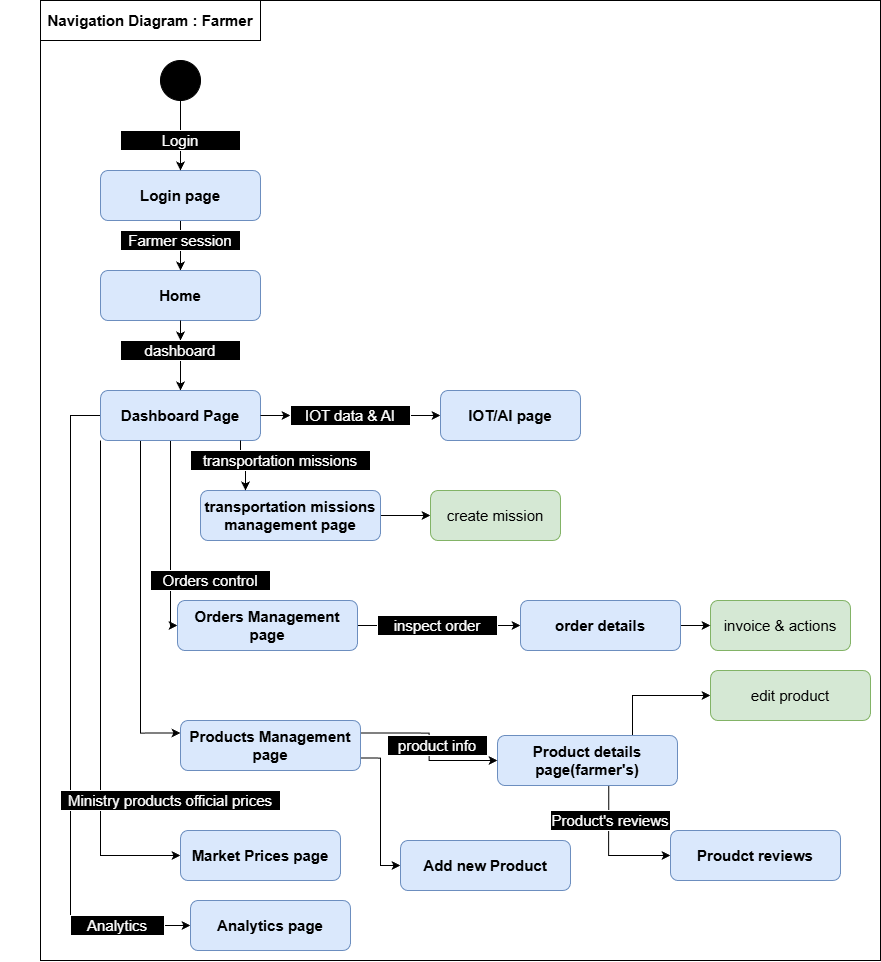

The diagram above was exported from draw.io. Its source (the exported page's mxGraphModel, read from the mxfile embedded in the PNG):
<mxGraphModel dx="1489" dy="894" grid="1" gridSize="10" guides="1" tooltips="1" connect="1" arrows="1" fold="1" page="1" pageScale="1" pageWidth="827" pageHeight="1169" math="0" shadow="0">
  <root>
    <mxCell id="0" />
    <mxCell id="1" parent="0" />
    <mxCell id="JyUmnV5cjPfISz5LVrL0-1" parent="1" style="text;html=1;strokeColor=none;fillColor=none;align=center;verticalAlign=middle;whiteSpace=wrap;rounded=0;fontSize=15;fontStyle=1" value="Navigation Diagram : Farmer" vertex="1">
      <mxGeometry height="40" width="300" x="310" y="40" as="geometry" />
    </mxCell>
    <mxCell id="JyUmnV5cjPfISz5LVrL0-44" edge="1" parent="1" source="JyUmnV5cjPfISz5LVrL0-2" style="edgeStyle=orthogonalEdgeStyle;rounded=0;orthogonalLoop=1;jettySize=auto;html=1;exitX=0.5;exitY=1;exitDx=0;exitDy=0;fontSize=15;" target="JyUmnV5cjPfISz5LVrL0-5">
      <mxGeometry relative="1" as="geometry" />
    </mxCell>
    <mxCell id="JyUmnV5cjPfISz5LVrL0-2" parent="1" style="rounded=1;whiteSpace=wrap;html=1;fillColor=#dae8fc;strokeColor=#6c8ebf;fontStyle=1;fontSize=15;" value="Login page" vertex="1">
      <mxGeometry height="50" width="160" x="410" y="210" as="geometry" />
    </mxCell>
    <mxCell id="JyUmnV5cjPfISz5LVrL0-72" edge="1" parent="1" source="JyUmnV5cjPfISz5LVrL0-3" style="edgeStyle=orthogonalEdgeStyle;rounded=0;orthogonalLoop=1;jettySize=auto;html=1;exitX=0.75;exitY=0;exitDx=0;exitDy=0;entryX=0;entryY=0.5;entryDx=0;entryDy=0;fontSize=15;" target="JyUmnV5cjPfISz5LVrL0-15">
      <mxGeometry relative="1" as="geometry">
        <mxPoint x="960" y="744.9999999999998" as="targetPoint" />
      </mxGeometry>
    </mxCell>
    <mxCell id="JyUmnV5cjPfISz5LVrL0-106" edge="1" parent="1" source="JyUmnV5cjPfISz5LVrL0-3" style="edgeStyle=orthogonalEdgeStyle;rounded=0;orthogonalLoop=1;jettySize=auto;html=1;exitX=0.618;exitY=0.984;exitDx=0;exitDy=0;entryX=0;entryY=0.5;entryDx=0;entryDy=0;fontSize=15;exitPerimeter=0;" target="JyUmnV5cjPfISz5LVrL0-107">
      <mxGeometry relative="1" as="geometry">
        <mxPoint x="1060" y="830" as="targetPoint" />
      </mxGeometry>
    </mxCell>
    <mxCell id="JyUmnV5cjPfISz5LVrL0-3" parent="1" style="rounded=1;whiteSpace=wrap;html=1;fillColor=#dae8fc;strokeColor=#6c8ebf;fontStyle=1;fontSize=15;" value="Product details page(farmer's)" vertex="1">
      <mxGeometry height="50" width="180" x="807" y="775" as="geometry" />
    </mxCell>
    <mxCell id="JyUmnV5cjPfISz5LVrL0-53" edge="1" parent="1" source="JyUmnV5cjPfISz5LVrL0-77" style="edgeStyle=orthogonalEdgeStyle;rounded=0;orthogonalLoop=1;jettySize=auto;html=1;fontSize=15;" target="JyUmnV5cjPfISz5LVrL0-7">
      <mxGeometry relative="1" as="geometry" />
    </mxCell>
    <mxCell id="JyUmnV5cjPfISz5LVrL0-5" parent="1" style="rounded=1;whiteSpace=wrap;html=1;fillColor=#dae8fc;strokeColor=#6c8ebf;fontStyle=1;fontSize=15;" value="Home" vertex="1">
      <mxGeometry height="50" width="160" x="410" y="310" as="geometry" />
    </mxCell>
    <mxCell id="JyUmnV5cjPfISz5LVrL0-69" edge="1" parent="1" source="JyUmnV5cjPfISz5LVrL0-6" style="edgeStyle=orthogonalEdgeStyle;rounded=0;orthogonalLoop=1;jettySize=auto;html=1;entryX=0;entryY=0.5;entryDx=0;entryDy=0;exitX=1;exitY=0.25;exitDx=0;exitDy=0;fontSize=15;" target="JyUmnV5cjPfISz5LVrL0-3">
      <mxGeometry relative="1" as="geometry">
        <mxPoint x="670" y="785" as="sourcePoint" />
      </mxGeometry>
    </mxCell>
    <mxCell id="JyUmnV5cjPfISz5LVrL0-93" edge="1" parent="1" source="JyUmnV5cjPfISz5LVrL0-6" style="edgeStyle=orthogonalEdgeStyle;rounded=0;orthogonalLoop=1;jettySize=auto;html=1;exitX=1;exitY=0.75;exitDx=0;exitDy=0;entryX=0;entryY=0.5;entryDx=0;entryDy=0;fontSize=15;" target="JyUmnV5cjPfISz5LVrL0-8">
      <mxGeometry relative="1" as="geometry" />
    </mxCell>
    <mxCell id="JyUmnV5cjPfISz5LVrL0-6" parent="1" style="rounded=1;whiteSpace=wrap;html=1;fillColor=#dae8fc;strokeColor=#6c8ebf;fontStyle=1;fontSize=15;" value="Products Management page" vertex="1">
      <mxGeometry height="50" width="180" x="490" y="760" as="geometry" />
    </mxCell>
    <mxCell id="JyUmnV5cjPfISz5LVrL0-57" edge="1" parent="1" source="JyUmnV5cjPfISz5LVrL0-7" style="edgeStyle=orthogonalEdgeStyle;rounded=0;orthogonalLoop=1;jettySize=auto;html=1;exitX=0.5;exitY=1;exitDx=0;exitDy=0;entryX=0;entryY=0.5;entryDx=0;entryDy=0;fontSize=15;" target="JyUmnV5cjPfISz5LVrL0-9">
      <mxGeometry relative="1" as="geometry">
        <Array as="points">
          <mxPoint x="480" y="480" />
          <mxPoint x="480" y="665" />
        </Array>
      </mxGeometry>
    </mxCell>
    <mxCell id="JyUmnV5cjPfISz5LVrL0-58" edge="1" parent="1" source="JyUmnV5cjPfISz5LVrL0-7" style="edgeStyle=orthogonalEdgeStyle;rounded=0;orthogonalLoop=1;jettySize=auto;html=1;exitX=0.25;exitY=1;exitDx=0;exitDy=0;entryX=0;entryY=0.25;entryDx=0;entryDy=0;fontSize=15;" target="JyUmnV5cjPfISz5LVrL0-6">
      <mxGeometry relative="1" as="geometry" />
    </mxCell>
    <mxCell id="JyUmnV5cjPfISz5LVrL0-59" edge="1" parent="1" source="JyUmnV5cjPfISz5LVrL0-7" style="edgeStyle=orthogonalEdgeStyle;rounded=0;orthogonalLoop=1;jettySize=auto;html=1;exitX=0;exitY=1;exitDx=0;exitDy=0;entryX=0;entryY=0.5;entryDx=0;entryDy=0;fontSize=15;" target="JyUmnV5cjPfISz5LVrL0-10">
      <mxGeometry relative="1" as="geometry" />
    </mxCell>
    <mxCell id="JyUmnV5cjPfISz5LVrL0-60" edge="1" parent="1" source="JyUmnV5cjPfISz5LVrL0-7" style="edgeStyle=orthogonalEdgeStyle;rounded=0;orthogonalLoop=1;jettySize=auto;html=1;exitX=0;exitY=0.5;exitDx=0;exitDy=0;entryX=0;entryY=0.5;entryDx=0;entryDy=0;fontSize=15;" target="JyUmnV5cjPfISz5LVrL0-56">
      <mxGeometry relative="1" as="geometry">
        <Array as="points">
          <mxPoint x="380" y="455" />
          <mxPoint x="380" y="965" />
        </Array>
      </mxGeometry>
    </mxCell>
    <mxCell id="JyUmnV5cjPfISz5LVrL0-61" edge="1" parent="1" source="JyUmnV5cjPfISz5LVrL0-79" style="edgeStyle=orthogonalEdgeStyle;rounded=0;orthogonalLoop=1;jettySize=auto;html=1;exitX=1;exitY=0.5;exitDx=0;exitDy=0;entryX=0;entryY=0.5;entryDx=0;entryDy=0;fontSize=15;" target="JyUmnV5cjPfISz5LVrL0-63">
      <mxGeometry relative="1" as="geometry">
        <mxPoint x="620" y="455" as="targetPoint" />
      </mxGeometry>
    </mxCell>
    <mxCell id="JyUmnV5cjPfISz5LVrL0-7" parent="1" style="rounded=1;whiteSpace=wrap;html=1;fillColor=#dae8fc;strokeColor=#6c8ebf;fontStyle=1;fontSize=15;" value="Dashboard Page" vertex="1">
      <mxGeometry height="50" width="160" x="410" y="430" as="geometry" />
    </mxCell>
    <mxCell id="JyUmnV5cjPfISz5LVrL0-8" parent="1" style="rounded=1;whiteSpace=wrap;html=1;fillColor=#dae8fc;strokeColor=#6c8ebf;fontStyle=1;fontSize=15;" value="Add new Product" vertex="1">
      <mxGeometry height="50" width="170" x="710" y="880" as="geometry" />
    </mxCell>
    <mxCell id="JyUmnV5cjPfISz5LVrL0-66" edge="1" parent="1" source="JyUmnV5cjPfISz5LVrL0-9" style="edgeStyle=orthogonalEdgeStyle;rounded=0;orthogonalLoop=1;jettySize=auto;html=1;fontSize=15;" target="JyUmnV5cjPfISz5LVrL0-65" value="">
      <mxGeometry relative="1" as="geometry" />
    </mxCell>
    <mxCell id="JyUmnV5cjPfISz5LVrL0-9" parent="1" style="rounded=1;whiteSpace=wrap;html=1;fillColor=#dae8fc;strokeColor=#6c8ebf;fontStyle=1;fontSize=15;" value="Orders Management page" vertex="1">
      <mxGeometry height="50" width="180" x="487" y="640" as="geometry" />
    </mxCell>
    <mxCell id="JyUmnV5cjPfISz5LVrL0-10" parent="1" style="rounded=1;whiteSpace=wrap;html=1;fillColor=#dae8fc;strokeColor=#6c8ebf;fontStyle=1;fontSize=15;" value="Market Prices page" vertex="1">
      <mxGeometry height="50" width="160" x="490" y="870" as="geometry" />
    </mxCell>
    <mxCell id="JyUmnV5cjPfISz5LVrL0-64" edge="1" parent="1" source="JyUmnV5cjPfISz5LVrL0-11" style="edgeStyle=orthogonalEdgeStyle;rounded=0;orthogonalLoop=1;jettySize=auto;html=1;fontSize=15;" target="JyUmnV5cjPfISz5LVrL0-22" value="">
      <mxGeometry relative="1" as="geometry" />
    </mxCell>
    <mxCell id="JyUmnV5cjPfISz5LVrL0-11" parent="1" style="rounded=1;whiteSpace=wrap;html=1;fillColor=#dae8fc;strokeColor=#6c8ebf;fontStyle=1;fontSize=15;" value="transportation missions management page" vertex="1">
      <mxGeometry height="50" width="180" x="510" y="530" as="geometry" />
    </mxCell>
    <mxCell id="JyUmnV5cjPfISz5LVrL0-15" parent="1" style="rounded=1;whiteSpace=wrap;html=1;fillColor=#d5e8d4;strokeColor=#82b366;fontSize=15;" value="edit product" vertex="1">
      <mxGeometry height="50" width="160" x="1020" y="710" as="geometry" />
    </mxCell>
    <mxCell id="JyUmnV5cjPfISz5LVrL0-19" parent="1" style="rounded=1;whiteSpace=wrap;html=1;fillColor=#d5e8d4;strokeColor=#82b366;fontSize=15;" value="invoice &amp;amp; actions" vertex="1">
      <mxGeometry height="50" width="140" x="1020" y="640" as="geometry" />
    </mxCell>
    <mxCell id="JyUmnV5cjPfISz5LVrL0-22" parent="1" style="rounded=1;whiteSpace=wrap;html=1;fillColor=#d5e8d4;strokeColor=#82b366;fontSize=15;" value="create mission" vertex="1">
      <mxGeometry height="50" width="130" x="740" y="530" as="geometry" />
    </mxCell>
    <mxCell id="JyUmnV5cjPfISz5LVrL0-46" edge="1" parent="1" source="JyUmnV5cjPfISz5LVrL0-45" style="edgeStyle=orthogonalEdgeStyle;rounded=0;orthogonalLoop=1;jettySize=auto;html=1;entryX=0.5;entryY=0;entryDx=0;entryDy=0;fontSize=15;" target="JyUmnV5cjPfISz5LVrL0-2">
      <mxGeometry relative="1" as="geometry" />
    </mxCell>
    <mxCell id="JyUmnV5cjPfISz5LVrL0-45" parent="1" style="ellipse;whiteSpace=wrap;html=1;aspect=fixed;fillColor=#000000;fontSize=15;" value="" vertex="1">
      <mxGeometry height="40" width="40" x="470" y="100" as="geometry" />
    </mxCell>
    <mxCell id="JyUmnV5cjPfISz5LVrL0-48" parent="1" style="text;html=1;whiteSpace=wrap;strokeColor=#FFFFFF;fillColor=#000000;align=center;verticalAlign=middle;rounded=0;fontSize=15;fontColor=#FFFFFF;" value="Farmer session" vertex="1">
      <mxGeometry height="20" width="120" x="430" y="270" as="geometry" />
    </mxCell>
    <mxCell id="JyUmnV5cjPfISz5LVrL0-49" parent="1" style="text;html=1;whiteSpace=wrap;strokeColor=#FFFFFF;fillColor=#000000;align=center;verticalAlign=middle;rounded=0;fontSize=15;fontColor=#FFFFFF;" value="Login" vertex="1">
      <mxGeometry height="20" width="120" x="430" y="170" as="geometry" />
    </mxCell>
    <mxCell id="JyUmnV5cjPfISz5LVrL0-55" edge="1" parent="1" style="edgeStyle=orthogonalEdgeStyle;rounded=0;orthogonalLoop=1;jettySize=auto;html=1;entryX=0.25;entryY=0;entryDx=0;entryDy=0;fontSize=15;" target="JyUmnV5cjPfISz5LVrL0-11">
      <mxGeometry relative="1" as="geometry">
        <mxPoint x="550" y="480" as="sourcePoint" />
        <mxPoint x="531" y="520" as="targetPoint" />
      </mxGeometry>
    </mxCell>
    <mxCell id="JyUmnV5cjPfISz5LVrL0-56" parent="1" style="rounded=1;whiteSpace=wrap;html=1;fillColor=#dae8fc;strokeColor=#6c8ebf;fontStyle=1;fontSize=15;" value="Analytics page" vertex="1">
      <mxGeometry height="50" width="160" x="500" y="940" as="geometry" />
    </mxCell>
    <mxCell id="JyUmnV5cjPfISz5LVrL0-63" parent="1" style="rounded=1;whiteSpace=wrap;html=1;fillColor=#dae8fc;strokeColor=#6c8ebf;fontStyle=1;fontSize=15;" value="IOT/AI page" vertex="1">
      <mxGeometry height="50" width="140" x="750" y="430" as="geometry" />
    </mxCell>
    <mxCell id="JyUmnV5cjPfISz5LVrL0-67" edge="1" parent="1" source="JyUmnV5cjPfISz5LVrL0-65" style="edgeStyle=orthogonalEdgeStyle;rounded=0;orthogonalLoop=1;jettySize=auto;html=1;fontSize=15;" target="JyUmnV5cjPfISz5LVrL0-19" value="">
      <mxGeometry relative="1" as="geometry" />
    </mxCell>
    <mxCell id="JyUmnV5cjPfISz5LVrL0-65" parent="1" style="rounded=1;whiteSpace=wrap;html=1;fillColor=#dae8fc;strokeColor=#6c8ebf;fontStyle=1;fontSize=15;" value="order details" vertex="1">
      <mxGeometry height="50" width="160" x="830" y="640" as="geometry" />
    </mxCell>
    <mxCell id="JyUmnV5cjPfISz5LVrL0-83" edge="1" parent="1" source="JyUmnV5cjPfISz5LVrL0-7" style="edgeStyle=orthogonalEdgeStyle;rounded=0;orthogonalLoop=1;jettySize=auto;html=1;exitX=1;exitY=0.5;exitDx=0;exitDy=0;entryX=0;entryY=0.5;entryDx=0;entryDy=0;fontSize=15;" target="JyUmnV5cjPfISz5LVrL0-79" value="">
      <mxGeometry relative="1" as="geometry">
        <mxPoint x="570" y="455" as="sourcePoint" />
        <mxPoint x="800" y="455" as="targetPoint" />
      </mxGeometry>
    </mxCell>
    <mxCell id="JyUmnV5cjPfISz5LVrL0-79" parent="1" style="text;html=1;whiteSpace=wrap;strokeColor=#FFFFFF;fillColor=#000000;align=center;verticalAlign=middle;rounded=0;fontSize=15;fontColor=#FFFFFF;" value="IOT data &amp;amp; AI" vertex="1">
      <mxGeometry height="20" width="120" x="600" y="445" as="geometry" />
    </mxCell>
    <mxCell id="JyUmnV5cjPfISz5LVrL0-85" parent="1" style="text;html=1;whiteSpace=wrap;strokeColor=#FFFFFF;fillColor=#000000;align=center;verticalAlign=middle;rounded=0;fontSize=15;fontColor=#FFFFFF;" value="transportation missions" vertex="1">
      <mxGeometry height="20" width="180" x="500" y="490" as="geometry" />
    </mxCell>
    <mxCell id="JyUmnV5cjPfISz5LVrL0-89" parent="1" style="text;html=1;whiteSpace=wrap;strokeColor=#FFFFFF;fillColor=#000000;align=center;verticalAlign=middle;rounded=0;fontSize=15;fontColor=#FFFFFF;" value="Orders control" vertex="1">
      <mxGeometry height="20" width="120" x="460" y="610" as="geometry" />
    </mxCell>
    <mxCell id="JyUmnV5cjPfISz5LVrL0-92" parent="1" style="text;html=1;whiteSpace=wrap;strokeColor=#FFFFFF;fillColor=#000000;align=center;verticalAlign=middle;rounded=0;fontSize=15;fontColor=#FFFFFF;" value="inspect order" vertex="1">
      <mxGeometry height="20" width="120" x="687" y="655" as="geometry" />
    </mxCell>
    <mxCell id="JyUmnV5cjPfISz5LVrL0-97" parent="1" style="text;html=1;whiteSpace=wrap;strokeColor=#FFFFFF;fillColor=#000000;align=center;verticalAlign=middle;rounded=0;fontSize=15;fontColor=#FFFFFF;" value="product info" vertex="1">
      <mxGeometry height="20" width="100" x="697" y="775" as="geometry" />
    </mxCell>
    <mxCell id="JyUmnV5cjPfISz5LVrL0-107" parent="1" style="rounded=1;whiteSpace=wrap;html=1;fillColor=#dae8fc;strokeColor=#6c8ebf;fontStyle=1;fontSize=15;" value="Proudct reviews" vertex="1">
      <mxGeometry height="50" width="170" x="980" y="870" as="geometry" />
    </mxCell>
    <mxCell id="JyUmnV5cjPfISz5LVrL0-111" parent="1" style="text;html=1;whiteSpace=wrap;strokeColor=#FFFFFF;fillColor=#000000;align=center;verticalAlign=middle;rounded=0;fontSize=15;fontColor=#FFFFFF;" value="Product's reviews" vertex="1">
      <mxGeometry height="20" width="120" x="860" y="850" as="geometry" />
    </mxCell>
    <mxCell id="JyUmnV5cjPfISz5LVrL0-114" parent="1" style="text;html=1;whiteSpace=wrap;strokeColor=#FFFFFF;fillColor=#000000;align=center;verticalAlign=middle;rounded=0;fontSize=15;fontColor=#FFFFFF;" value="Analytics" vertex="1">
      <mxGeometry height="20" width="94" x="380" y="955" as="geometry" />
    </mxCell>
    <mxCell id="JyUmnV5cjPfISz5LVrL0-116" parent="1" style="text;html=1;whiteSpace=wrap;strokeColor=#FFFFFF;fillColor=#000000;align=center;verticalAlign=middle;rounded=0;fontSize=15;fontColor=#FFFFFF;" value="Ministry products official prices" vertex="1">
      <mxGeometry height="20" width="220" x="370" y="830" as="geometry" />
    </mxCell>
    <mxCell id="JyUmnV5cjPfISz5LVrL0-117" parent="1" style="rounded=0;whiteSpace=wrap;html=1;fillColor=none;fontSize=15;" value="" vertex="1">
      <mxGeometry height="40" width="220" x="350" y="40" as="geometry" />
    </mxCell>
    <mxCell id="JyUmnV5cjPfISz5LVrL0-121" parent="1" style="rounded=0;whiteSpace=wrap;html=1;fillColor=none;fontSize=15;" value="" vertex="1">
      <mxGeometry height="960" width="840" x="350" y="40" as="geometry" />
    </mxCell>
    <mxCell id="qKF1T_WyKapOmvXw2Lh1-3" edge="1" parent="1" source="JyUmnV5cjPfISz5LVrL0-5" style="edgeStyle=orthogonalEdgeStyle;rounded=0;orthogonalLoop=1;jettySize=auto;html=1;fontSize=15;" target="JyUmnV5cjPfISz5LVrL0-77" value="">
      <mxGeometry relative="1" as="geometry">
        <mxPoint x="490" y="360" as="sourcePoint" />
        <mxPoint x="490" y="430" as="targetPoint" />
      </mxGeometry>
    </mxCell>
    <mxCell id="JyUmnV5cjPfISz5LVrL0-77" parent="1" style="text;html=1;whiteSpace=wrap;strokeColor=#FFFFFF;fillColor=#000000;align=center;verticalAlign=middle;rounded=0;fontSize=15;fontColor=#FFFFFF;" value="dashboard" vertex="1">
      <mxGeometry height="20" width="120" x="430" y="380" as="geometry" />
    </mxCell>
    <mxCell id="qKF1T_WyKapOmvXw2Lh1-8" edge="1" parent="1" source="JyUmnV5cjPfISz5LVrL0-97" style="edgeStyle=orthogonalEdgeStyle;rounded=0;orthogonalLoop=1;jettySize=auto;html=1;exitX=0.5;exitY=1;exitDx=0;exitDy=0;" target="JyUmnV5cjPfISz5LVrL0-97">
      <mxGeometry relative="1" as="geometry" />
    </mxCell>
  </root>
</mxGraphModel>